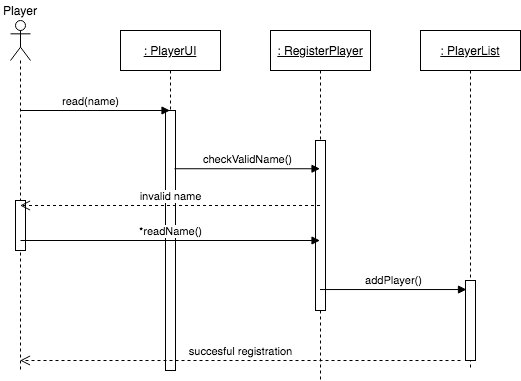

The diagram above was exported from draw.io. Its source (the exported page's mxGraphModel, read from the mxfile embedded in the PNG):
<mxGraphModel dx="786" dy="625" grid="1" gridSize="10" guides="1" tooltips="1" connect="1" arrows="1" fold="1" page="1" pageScale="1" pageWidth="827" pageHeight="1169" math="0" shadow="0">
  <root>
    <mxCell id="0" />
    <mxCell id="1" parent="0" />
    <mxCell id="kO7lJf6v-H5tgHwFGQnV-8" value="" style="shape=umlLifeline;participant=umlActor;perimeter=lifelinePerimeter;whiteSpace=wrap;html=1;container=1;collapsible=0;recursiveResize=0;verticalAlign=top;spacingTop=36;outlineConnect=0;" parent="1" vertex="1">
      <mxGeometry x="40" y="30" width="20" height="350" as="geometry" />
    </mxCell>
    <mxCell id="aadLDuLW7BX9VuOPabpg-4" value="" style="html=1;points=[];perimeter=orthogonalPerimeter;" vertex="1" parent="kO7lJf6v-H5tgHwFGQnV-8">
      <mxGeometry x="5" y="180" width="10" height="50" as="geometry" />
    </mxCell>
    <mxCell id="kO7lJf6v-H5tgHwFGQnV-9" value="&lt;u&gt;: PlayerUI&lt;/u&gt;" style="shape=umlLifeline;perimeter=lifelinePerimeter;whiteSpace=wrap;html=1;container=1;collapsible=0;recursiveResize=0;outlineConnect=0;" parent="1" vertex="1">
      <mxGeometry x="150" y="40" width="100" height="340" as="geometry" />
    </mxCell>
    <mxCell id="kO7lJf6v-H5tgHwFGQnV-11" value="" style="html=1;points=[];perimeter=orthogonalPerimeter;" parent="kO7lJf6v-H5tgHwFGQnV-9" vertex="1">
      <mxGeometry x="45" y="80" width="10" height="260" as="geometry" />
    </mxCell>
    <mxCell id="kO7lJf6v-H5tgHwFGQnV-10" value="&lt;u&gt;: PlayerList&lt;/u&gt;" style="shape=umlLifeline;perimeter=lifelinePerimeter;whiteSpace=wrap;html=1;container=1;collapsible=0;recursiveResize=0;outlineConnect=0;" parent="1" vertex="1">
      <mxGeometry x="450" y="40" width="100" height="340" as="geometry" />
    </mxCell>
    <mxCell id="kO7lJf6v-H5tgHwFGQnV-14" value="" style="html=1;points=[];perimeter=orthogonalPerimeter;" parent="kO7lJf6v-H5tgHwFGQnV-10" vertex="1">
      <mxGeometry x="45" y="250" width="10" height="80" as="geometry" />
    </mxCell>
    <mxCell id="kO7lJf6v-H5tgHwFGQnV-12" value="read(name)" style="html=1;verticalAlign=bottom;endArrow=block;" parent="1" target="kO7lJf6v-H5tgHwFGQnV-9" edge="1">
      <mxGeometry x="-0.0635" width="80" relative="1" as="geometry">
        <mxPoint x="50" y="120" as="sourcePoint" />
        <mxPoint x="130" y="120" as="targetPoint" />
        <mxPoint as="offset" />
      </mxGeometry>
    </mxCell>
    <mxCell id="kO7lJf6v-H5tgHwFGQnV-31" value="Player" style="text;html=1;strokeColor=none;fillColor=none;align=center;verticalAlign=middle;whiteSpace=wrap;rounded=0;" parent="1" vertex="1">
      <mxGeometry x="30" y="10" width="40" height="20" as="geometry" />
    </mxCell>
    <mxCell id="aadLDuLW7BX9VuOPabpg-7" value="&lt;u&gt;: RegisterPlayer&lt;/u&gt;" style="shape=umlLifeline;perimeter=lifelinePerimeter;whiteSpace=wrap;html=1;container=1;collapsible=0;recursiveResize=0;outlineConnect=0;" vertex="1" parent="1">
      <mxGeometry x="300" y="40" width="100" height="350" as="geometry" />
    </mxCell>
    <mxCell id="aadLDuLW7BX9VuOPabpg-8" value="" style="html=1;points=[];perimeter=orthogonalPerimeter;" vertex="1" parent="aadLDuLW7BX9VuOPabpg-7">
      <mxGeometry x="45" y="110" width="10" height="170" as="geometry" />
    </mxCell>
    <mxCell id="aadLDuLW7BX9VuOPabpg-10" value="checkValidName()" style="html=1;verticalAlign=bottom;endArrow=block;exitX=0.9;exitY=0.224;exitDx=0;exitDy=0;exitPerimeter=0;" edge="1" parent="1" source="kO7lJf6v-H5tgHwFGQnV-11" target="aadLDuLW7BX9VuOPabpg-7">
      <mxGeometry width="80" relative="1" as="geometry">
        <mxPoint x="220" y="180" as="sourcePoint" />
        <mxPoint x="300" y="180" as="targetPoint" />
      </mxGeometry>
    </mxCell>
    <mxCell id="aadLDuLW7BX9VuOPabpg-11" value="invalid name" style="html=1;verticalAlign=bottom;endArrow=open;dashed=1;endSize=8;" edge="1" parent="1" source="aadLDuLW7BX9VuOPabpg-7" target="kO7lJf6v-H5tgHwFGQnV-8">
      <mxGeometry relative="1" as="geometry">
        <mxPoint x="320" y="210" as="sourcePoint" />
        <mxPoint x="240" y="210" as="targetPoint" />
      </mxGeometry>
    </mxCell>
    <mxCell id="aadLDuLW7BX9VuOPabpg-12" value="*readName()" style="html=1;verticalAlign=bottom;endArrow=block;exitX=0.5;exitY=0.8;exitDx=0;exitDy=0;exitPerimeter=0;" edge="1" parent="1" source="aadLDuLW7BX9VuOPabpg-4" target="aadLDuLW7BX9VuOPabpg-7">
      <mxGeometry width="80" relative="1" as="geometry">
        <mxPoint x="60" y="250" as="sourcePoint" />
        <mxPoint x="140" y="250" as="targetPoint" />
      </mxGeometry>
    </mxCell>
    <mxCell id="aadLDuLW7BX9VuOPabpg-13" value="addPlayer()" style="html=1;verticalAlign=bottom;endArrow=block;entryX=0.1;entryY=0.113;entryDx=0;entryDy=0;entryPerimeter=0;" edge="1" parent="1" source="aadLDuLW7BX9VuOPabpg-7" target="kO7lJf6v-H5tgHwFGQnV-14">
      <mxGeometry width="80" relative="1" as="geometry">
        <mxPoint x="370" y="310" as="sourcePoint" />
        <mxPoint x="450" y="310" as="targetPoint" />
      </mxGeometry>
    </mxCell>
    <mxCell id="aadLDuLW7BX9VuOPabpg-14" value="succesful registration" style="html=1;verticalAlign=bottom;endArrow=open;dashed=1;endSize=8;" edge="1" parent="1" target="kO7lJf6v-H5tgHwFGQnV-8">
      <mxGeometry relative="1" as="geometry">
        <mxPoint x="490" y="370" as="sourcePoint" />
        <mxPoint x="410" y="370" as="targetPoint" />
      </mxGeometry>
    </mxCell>
  </root>
</mxGraphModel>